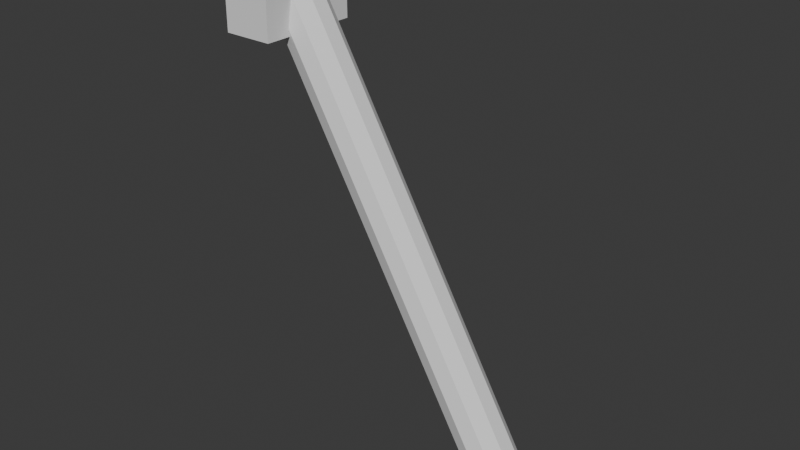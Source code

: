 # Source: leg.blend  (saved by Blender 4.2.66; exported with 4.5.12 LTS)
import bpy
from mathutils import Matrix  # noqa: F401  (used for matrix-valued properties, if any)

bpy.ops.wm.read_factory_settings(use_empty=True)
scene = bpy.context.scene
scene.name = 'Scene'

# ---- collections
col_collection = bpy.data.collections.new('Collection'); scene.collection.children.link(col_collection)

# ---- world
world_world = bpy.data.worlds.new('World'); scene.world = world_world
world_world.use_nodes = True; world_world.node_tree.nodes.clear()
_N = world_world.node_tree.nodes; _L = world_world.node_tree.links
n0 = _N.new('ShaderNodeOutputWorld'); n0.name = 'World Output'; n0.location = (300, 300)
n1 = _N.new('ShaderNodeBackground'); n1.name = 'Background'; n1.location = (10, 300)
n1.inputs[0].default_value = (0.05088, 0.05088, 0.05088, 1.0)
_L.new(n1.outputs[0], n0.inputs[0])
n0.is_active_output = True
world_world.color = (0.05088, 0.05088, 0.05088)
world_world.sun_shadow_jitter_overblur = 0.0

# ---- meshes
me_cube_001 = bpy.data.meshes.new('Cube.001')
me_cube_001.from_pydata([(-1.0, -1.0, -1.0), (-1.0, -1.0, 1.0), (-1.0, 1.0, -1.0), (-1.0, 1.0, 1.0), (1.0, -1.0, -1.0), (1.0, -1.0, 1.0), (1.0, 1.0, -1.0), (1.0, 1.0, 1.0)], [], [(0, 1, 3, 2), (2, 3, 7, 6), (6, 7, 5, 4), (4, 5, 1, 0), (2, 6, 4, 0), (7, 3, 1, 5)])
_uv = me_cube_001.uv_layers.new(name='UVMap')
_uv.uv.foreach_set('vector', [0.375, 0.0, 0.625, 0.0, 0.625, 0.25, 0.375, 0.25, 0.375, 0.25, 0.625, 0.25, 0.625, 0.5, 0.375, 0.5, 0.375, 0.5, 0.625, 0.5, 0.625, 0.75, 0.375, 0.75, 0.375, 0.75, 0.625, 0.75, 0.625, 1.0, 0.375, 1.0, 0.125, 0.5, 0.375, 0.5, 0.375, 0.75, 0.125, 0.75, 0.625, 0.5, 0.875, 0.5, 0.875, 0.75, 0.625, 0.75])
me_cube_001.update()
me_cylinder_001 = bpy.data.meshes.new('Cylinder.001')
me_cylinder_001.from_pydata([(0.0, 0.1, -2.0), (0.0, 0.1, 0.0), (0.05878, 0.0809, -2.0), (0.05878, 0.0809, 0.0), (0.09511, 0.0309, -2.0), (0.09511, 0.0309, 0.0), (0.09511, -0.0309, 0.0), (0.05878, -0.0809, -2.0), (0.05878, -0.0809, 0.0), (0.0, -0.1, -2.0), (0.0, -0.1, 0.0), (-0.05878, -0.0809, -2.0), (-0.05878, -0.0809, 0.0), (-0.09511, -0.0309, -2.0), (-0.09511, -0.0309, 0.0), (-0.09511, 0.0309, 0.0), (-0.05878, 0.0809, -2.0), (-0.05878, 0.0809, 0.0), (0.0, 0.0, -2.1), (0.07236, -0.05257, -2.045), (-0.02764, -0.08506, -2.045), (-0.08944, 0.0, -2.045), (-0.02764, 0.08506, -2.045), (0.07236, 0.05257, -2.045), (-0.01625, -0.05, -2.085), (0.04253, -0.0309, -2.085), (0.02629, -0.0809, -2.053), (0.08506, 0.0, -2.053), (0.04253, 0.0309, -2.085), (-0.05257, 0.0, -2.085), (-0.06882, -0.05, -2.053), (-0.01625, 0.05, -2.085), (-0.06882, 0.05, -2.053), (0.02629, 0.0809, -2.053), (0.09511, -0.0309, -2.0), (-0.09511, 0.0309, -2.0)], [], [(0, 1, 3, 2), (2, 3, 5, 4), (4, 5, 6, 34), (34, 6, 8, 7), (7, 8, 10, 9), (9, 10, 12, 11), (11, 12, 14, 13), (13, 14, 15, 35), (3, 1, 17, 15, 14, 12, 10, 8, 6, 5), (35, 15, 17, 16), (16, 17, 1, 0), (0, 2, 4, 34, 7, 9, 11, 13, 35, 16), (18, 25, 24), (19, 25, 27), (18, 24, 29), (18, 29, 31), (18, 31, 28), (19, 27, 34), (20, 26, 9), (21, 30, 13), (22, 32, 16), (23, 33, 2), (19, 34, 7), (20, 9, 11), (21, 13, 35), (22, 16, 0), (23, 2, 4), (2, 33, 0), (33, 22, 0), (16, 32, 35), (32, 21, 35), (13, 30, 11), (30, 20, 11), (9, 26, 7), (26, 19, 7), (34, 27, 4), (27, 23, 4), (28, 33, 23), (28, 31, 33), (31, 22, 33), (31, 32, 22), (31, 29, 32), (29, 21, 32), (29, 30, 21), (29, 24, 30), (24, 20, 30), (27, 28, 23), (27, 25, 28), (25, 18, 28), (24, 26, 20), (24, 25, 26), (25, 19, 26)])
_uv = me_cylinder_001.uv_layers.new(name='UVMap')
_uv.uv.foreach_set('vector', [1.0, 0.5, 1.0, 1.0, 0.9, 1.0, 0.9, 0.5, 0.9, 0.5, 0.9, 1.0, 0.8, 1.0, 0.8, 0.5, 0.8, 0.5, 0.8, 1.0, 0.7, 1.0, 0.7, 0.5, 0.7, 0.5, 0.7, 1.0, 0.6, 1.0, 0.6, 0.5, 0.6, 0.5, 0.6, 1.0, 0.5, 1.0, 0.5, 0.5, 0.5, 0.5, 0.5, 1.0, 0.4, 1.0, 0.4, 0.5, 0.4, 0.5, 0.4, 1.0, 0.3, 1.0, 0.3, 0.5, 0.3, 0.5, 0.3, 1.0, 0.2, 1.0, 0.2, 0.5, 0.3911, 0.4442, 0.25, 0.49, 0.1089, 0.4442, 0.02175, 0.3242, 0.02175, 0.1758, 0.1089, 0.05584, 0.25, 0.01, 0.3911, 0.05584, 0.4783, 0.1758, 0.4783, 0.3242, 0.2, 0.5, 0.2, 1.0, 0.1, 1.0, 0.1, 0.5, 0.1, 0.5, 0.1, 1.0, -7.451e-08, 1.0, -7.451e-08, 0.5, 0.75, 0.49, 0.8911, 0.4442, 0.9783, 0.3242, 0.9783, 0.1758, 0.8911, 0.05584, 0.75, 0.01, 0.6089, 0.05584, 0.5217, 0.1758, 0.5217, 0.3242, 0.6089, 0.4442, 0.1818, 0.0, 0.2273, 0.07873, 0.1364, 0.07873, 0.2727, 0.1575, 0.3182, 0.07873, 0.3636, 0.1575, 0.9091, 0.0, 0.9545, 0.07873, 0.8636, 0.07873, 0.7273, 0.0, 0.7727, 0.07873, 0.6818, 0.07873, 0.5455, 0.0, 0.5909, 0.07873, 0.5, 0.07873, 0.2727, 0.1575, 0.3636, 0.1575, 0.3182, 0.2362, 0.09091, 0.1575, 0.1818, 0.1575, 0.1364, 0.2362, 0.8182, 0.1575, 0.9091, 0.1575, 0.8636, 0.2362, 0.6364, 0.1575, 0.7273, 0.1575, 0.6818, 0.2362, 0.4545, 0.1575, 0.5455, 0.1575, 0.5, 0.2362, 0.2727, 0.1575, 0.3182, 0.2362, 0.2273, 0.2362, 0.09091, 0.1575, 0.1364, 0.2362, 0.04546, 0.2362, 0.8182, 0.1575, 0.8636, 0.2362, 0.7727, 0.2362, 0.6364, 0.1575, 0.6818, 0.2362, 0.5909, 0.2362, 0.4545, 0.1575, 0.5, 0.2362, 0.4091, 0.2362, 0.5, 0.2362, 0.5455, 0.1575, 0.5909, 0.2362, 0.5455, 0.1575, 0.6364, 0.1575, 0.5909, 0.2362, 0.6818, 0.2362, 0.7273, 0.1575, 0.7727, 0.2362, 0.7273, 0.1575, 0.8182, 0.1575, 0.7727, 0.2362, 0.8636, 0.2362, 0.9091, 0.1575, 0.9545, 0.2362, 0.9091, 0.1575, 1.0, 0.1575, 0.9545, 0.2362, 0.1364, 0.2362, 0.1818, 0.1575, 0.2273, 0.2362, 0.1818, 0.1575, 0.2727, 0.1575, 0.2273, 0.2362, 0.3182, 0.2362, 0.3636, 0.1575, 0.4091, 0.2362, 0.3636, 0.1575, 0.4545, 0.1575, 0.4091, 0.2362, 0.5, 0.07873, 0.5455, 0.1575, 0.4545, 0.1575, 0.5, 0.07873, 0.5909, 0.07873, 0.5455, 0.1575, 0.5909, 0.07873, 0.6364, 0.1575, 0.5455, 0.1575, 0.6818, 0.07873, 0.7273, 0.1575, 0.6364, 0.1575, 0.6818, 0.07873, 0.7727, 0.07873, 0.7273, 0.1575, 0.7727, 0.07873, 0.8182, 0.1575, 0.7273, 0.1575, 0.8636, 0.07873, 0.9091, 0.1575, 0.8182, 0.1575, 0.8636, 0.07873, 0.9545, 0.07873, 0.9091, 0.1575, 0.9545, 0.07873, 1.0, 0.1575, 0.9091, 0.1575, 0.3636, 0.1575, 0.4091, 0.07873, 0.4545, 0.1575, 0.3636, 0.1575, 0.3182, 0.07873, 0.4091, 0.07873, 0.3182, 0.07873, 0.3636, 0.0, 0.4091, 0.07873, 0.1364, 0.07873, 0.1818, 0.1575, 0.09091, 0.1575, 0.1364, 0.07873, 0.2273, 0.07873, 0.1818, 0.1575, 0.2273, 0.07873, 0.2727, 0.1575, 0.1818, 0.1575])
me_cylinder_001.update()

# ---- objects
ob_cube = bpy.data.objects.new('Cube', me_cube_001)
ob_cylinder = bpy.data.objects.new('Cylinder', me_cylinder_001)

# ---- transforms, parenting, visibility, modifiers, constraints
ob_cube.location = (0.0, 0.0, 0.0)
ob_cube.scale = (0.1, 0.2, 0.2)
ob_cylinder.location = (0.0, 0.0, 0.0)
ob_cylinder.rotation_euler = (0.0, -0.5236, 0.0)

# ---- collection membership
col_collection.objects.link(ob_cube)
col_collection.objects.link(ob_cylinder)

# ---- scene / render settings (as saved in the file)
scene.frame_start = 1; scene.frame_end = 250; scene.frame_set(1)
scene.render.engine = 'BLENDER_EEVEE_NEXT'
bpy.context.view_layer.update()

# ---- added for rendering (the .blend has no active camera and no usable light): camera, sun
cam_auto = bpy.data.cameras.new('AutoCamera')
cam_auto.lens = 50.0
cam_auto.sensor_width = 36.0
cam_auto.clip_end = 1000.0
ob_auto_camera = bpy.data.objects.new('AutoCamera', cam_auto)
scene.collection.objects.link(ob_auto_camera)
ob_auto_camera.location = (2.77265, -2.70777, 0.972075)
ob_auto_camera.rotation_euler = (1.09748, -7.21219e-08, 0.694738)
scene.camera = ob_auto_camera
light_auto_sun = bpy.data.lights.new('AutoSun', 'SUN')
light_auto_sun.energy = 3.0
light_auto_sun.angle = 0.0523599
ob_auto_sun = bpy.data.objects.new('AutoSun', light_auto_sun)
scene.collection.objects.link(ob_auto_sun)
ob_auto_sun.rotation_euler = (0.872665, 0.174533, 0.523599)
bpy.context.view_layer.update()
